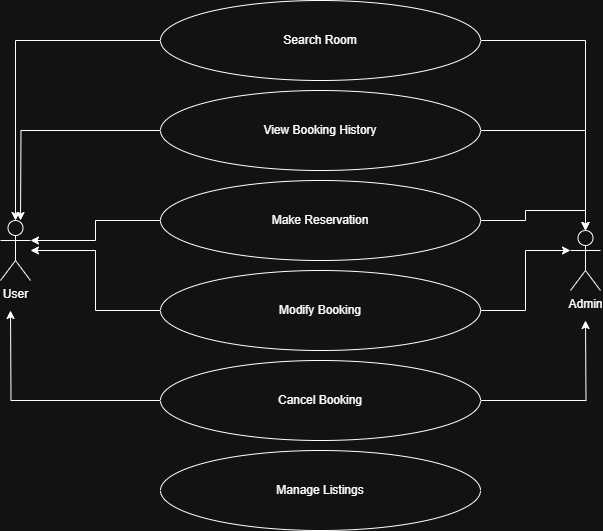

The diagram above was exported from draw.io. Its source (the exported page's mxGraphModel, read from the mxfile embedded in the PNG):
<mxGraphModel dx="786" dy="1594" grid="1" gridSize="10" guides="1" tooltips="1" connect="1" arrows="1" fold="1" page="1" pageScale="1" pageWidth="827" pageHeight="1169" math="0" shadow="0">
  <root>
    <mxCell id="0" />
    <mxCell id="1" parent="0" />
    <mxCell id="8Tlk7a5Jx14EkOzrgdqk-1" value="User" style="shape=umlActor;verticalLabelPosition=bottom;verticalAlign=top;html=1;outlineConnect=0;" parent="1" vertex="1">
      <mxGeometry x="70" y="170" width="30" height="60" as="geometry" />
    </mxCell>
    <mxCell id="8Tlk7a5Jx14EkOzrgdqk-2" value="Admin" style="shape=umlActor;verticalLabelPosition=bottom;verticalAlign=top;html=1;outlineConnect=0;" parent="1" vertex="1">
      <mxGeometry x="640" y="180" width="30" height="60" as="geometry" />
    </mxCell>
    <mxCell id="8Tlk7a5Jx14EkOzrgdqk-9" style="edgeStyle=orthogonalEdgeStyle;rounded=0;orthogonalLoop=1;jettySize=auto;html=1;" parent="1" source="8Tlk7a5Jx14EkOzrgdqk-3" target="8Tlk7a5Jx14EkOzrgdqk-2" edge="1">
      <mxGeometry relative="1" as="geometry" />
    </mxCell>
    <mxCell id="8Tlk7a5Jx14EkOzrgdqk-3" value="Search Room" style="ellipse;whiteSpace=wrap;html=1;" parent="1" vertex="1">
      <mxGeometry x="230" y="-50" width="320" height="80" as="geometry" />
    </mxCell>
    <mxCell id="8Tlk7a5Jx14EkOzrgdqk-10" style="edgeStyle=orthogonalEdgeStyle;rounded=0;orthogonalLoop=1;jettySize=auto;html=1;" parent="1" source="8Tlk7a5Jx14EkOzrgdqk-4" target="8Tlk7a5Jx14EkOzrgdqk-2" edge="1">
      <mxGeometry relative="1" as="geometry" />
    </mxCell>
    <mxCell id="8Tlk7a5Jx14EkOzrgdqk-15" style="edgeStyle=orthogonalEdgeStyle;rounded=0;orthogonalLoop=1;jettySize=auto;html=1;" parent="1" source="8Tlk7a5Jx14EkOzrgdqk-4" edge="1">
      <mxGeometry relative="1" as="geometry">
        <mxPoint x="90" y="170" as="targetPoint" />
      </mxGeometry>
    </mxCell>
    <mxCell id="8Tlk7a5Jx14EkOzrgdqk-4" value="View Booking History" style="ellipse;whiteSpace=wrap;html=1;" parent="1" vertex="1">
      <mxGeometry x="230" y="40" width="320" height="80" as="geometry" />
    </mxCell>
    <mxCell id="8Tlk7a5Jx14EkOzrgdqk-5" value="Make Reservation" style="ellipse;whiteSpace=wrap;html=1;" parent="1" vertex="1">
      <mxGeometry x="230" y="130" width="320" height="80" as="geometry" />
    </mxCell>
    <mxCell id="8Tlk7a5Jx14EkOzrgdqk-17" style="edgeStyle=orthogonalEdgeStyle;rounded=0;orthogonalLoop=1;jettySize=auto;html=1;" parent="1" source="8Tlk7a5Jx14EkOzrgdqk-6" target="8Tlk7a5Jx14EkOzrgdqk-1" edge="1">
      <mxGeometry relative="1" as="geometry" />
    </mxCell>
    <mxCell id="8Tlk7a5Jx14EkOzrgdqk-6" value="Modify Booking" style="ellipse;whiteSpace=wrap;html=1;" parent="1" vertex="1">
      <mxGeometry x="230" y="220" width="320" height="80" as="geometry" />
    </mxCell>
    <mxCell id="8Tlk7a5Jx14EkOzrgdqk-13" style="edgeStyle=orthogonalEdgeStyle;rounded=0;orthogonalLoop=1;jettySize=auto;html=1;" parent="1" source="8Tlk7a5Jx14EkOzrgdqk-7" edge="1">
      <mxGeometry relative="1" as="geometry">
        <mxPoint x="655" y="270" as="targetPoint" />
      </mxGeometry>
    </mxCell>
    <mxCell id="8Tlk7a5Jx14EkOzrgdqk-18" style="edgeStyle=orthogonalEdgeStyle;rounded=0;orthogonalLoop=1;jettySize=auto;html=1;" parent="1" source="8Tlk7a5Jx14EkOzrgdqk-7" edge="1">
      <mxGeometry relative="1" as="geometry">
        <mxPoint x="80" y="260" as="targetPoint" />
      </mxGeometry>
    </mxCell>
    <mxCell id="8Tlk7a5Jx14EkOzrgdqk-7" value="Cancel Booking" style="ellipse;whiteSpace=wrap;html=1;" parent="1" vertex="1">
      <mxGeometry x="230" y="310" width="320" height="80" as="geometry" />
    </mxCell>
    <mxCell id="8Tlk7a5Jx14EkOzrgdqk-8" value="Manage Listings" style="ellipse;whiteSpace=wrap;html=1;" parent="1" vertex="1">
      <mxGeometry x="230" y="400" width="320" height="80" as="geometry" />
    </mxCell>
    <mxCell id="8Tlk7a5Jx14EkOzrgdqk-11" style="edgeStyle=orthogonalEdgeStyle;rounded=0;orthogonalLoop=1;jettySize=auto;html=1;entryX=0.5;entryY=0;entryDx=0;entryDy=0;entryPerimeter=0;" parent="1" source="8Tlk7a5Jx14EkOzrgdqk-5" target="8Tlk7a5Jx14EkOzrgdqk-2" edge="1">
      <mxGeometry relative="1" as="geometry" />
    </mxCell>
    <mxCell id="8Tlk7a5Jx14EkOzrgdqk-12" style="edgeStyle=orthogonalEdgeStyle;rounded=0;orthogonalLoop=1;jettySize=auto;html=1;entryX=0;entryY=0.3333333333333333;entryDx=0;entryDy=0;entryPerimeter=0;" parent="1" source="8Tlk7a5Jx14EkOzrgdqk-6" target="8Tlk7a5Jx14EkOzrgdqk-2" edge="1">
      <mxGeometry relative="1" as="geometry" />
    </mxCell>
    <mxCell id="8Tlk7a5Jx14EkOzrgdqk-14" style="edgeStyle=orthogonalEdgeStyle;rounded=0;orthogonalLoop=1;jettySize=auto;html=1;entryX=0.5;entryY=0;entryDx=0;entryDy=0;entryPerimeter=0;" parent="1" source="8Tlk7a5Jx14EkOzrgdqk-3" target="8Tlk7a5Jx14EkOzrgdqk-1" edge="1">
      <mxGeometry relative="1" as="geometry" />
    </mxCell>
    <mxCell id="8Tlk7a5Jx14EkOzrgdqk-16" style="edgeStyle=orthogonalEdgeStyle;rounded=0;orthogonalLoop=1;jettySize=auto;html=1;entryX=1;entryY=0.3333333333333333;entryDx=0;entryDy=0;entryPerimeter=0;" parent="1" source="8Tlk7a5Jx14EkOzrgdqk-5" target="8Tlk7a5Jx14EkOzrgdqk-1" edge="1">
      <mxGeometry relative="1" as="geometry" />
    </mxCell>
  </root>
</mxGraphModel>